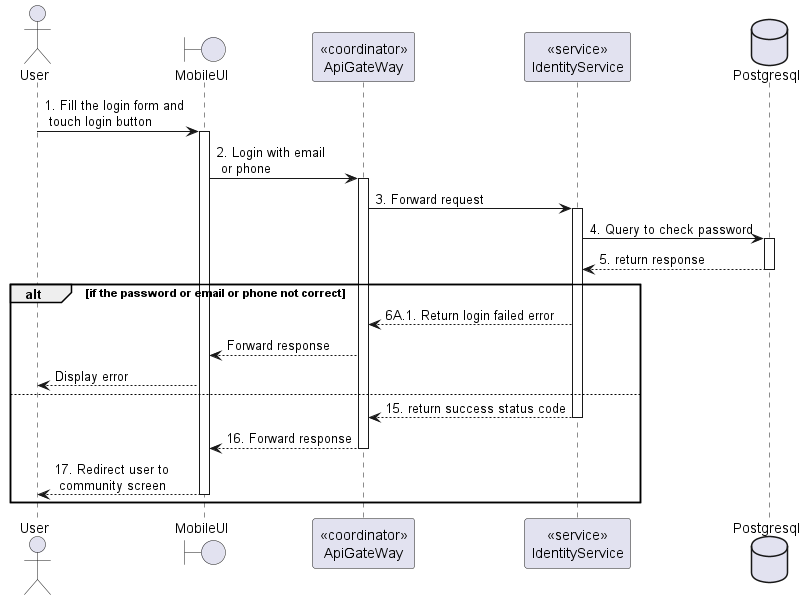

The diagram above was rendered by PlantUML. Its source (embedded in the PNG):
@startuml Login
actor User
boundary MobileUI
participant "<<coordinator>>\nApiGateWay" as ApiGateway
participant "<<service>>\nIdentityService" as IdentityService
database Postgresql

User -> MobileUI: 1. Fill the login form and \n touch login button
activate MobileUI

MobileUI -> ApiGateway: 2. Login with email\n or phone
activate ApiGateway

ApiGateway -> IdentityService: 3. Forward request
activate IdentityService

IdentityService -> Postgresql: 4. Query to check password
activate Postgresql
IdentityService <-- Postgresql: 5. return response
deactivate Postgresql

alt if the password or email or phone not correct
    ApiGateway <-- IdentityService: 6A.1. Return login failed error
    MobileUI <-- ApiGateway: Forward response
    User <-- MobileUI: Display error
else 
    ApiGateway <-- IdentityService: 15. return success status code
    deactivate IdentityService
    MobileUI <-- ApiGateway: 16. Forward response
    deactivate ApiGateway
    User <-- MobileUI: 17. Redirect user to\n community screen
    deactivate MobileUI
end

@enduml